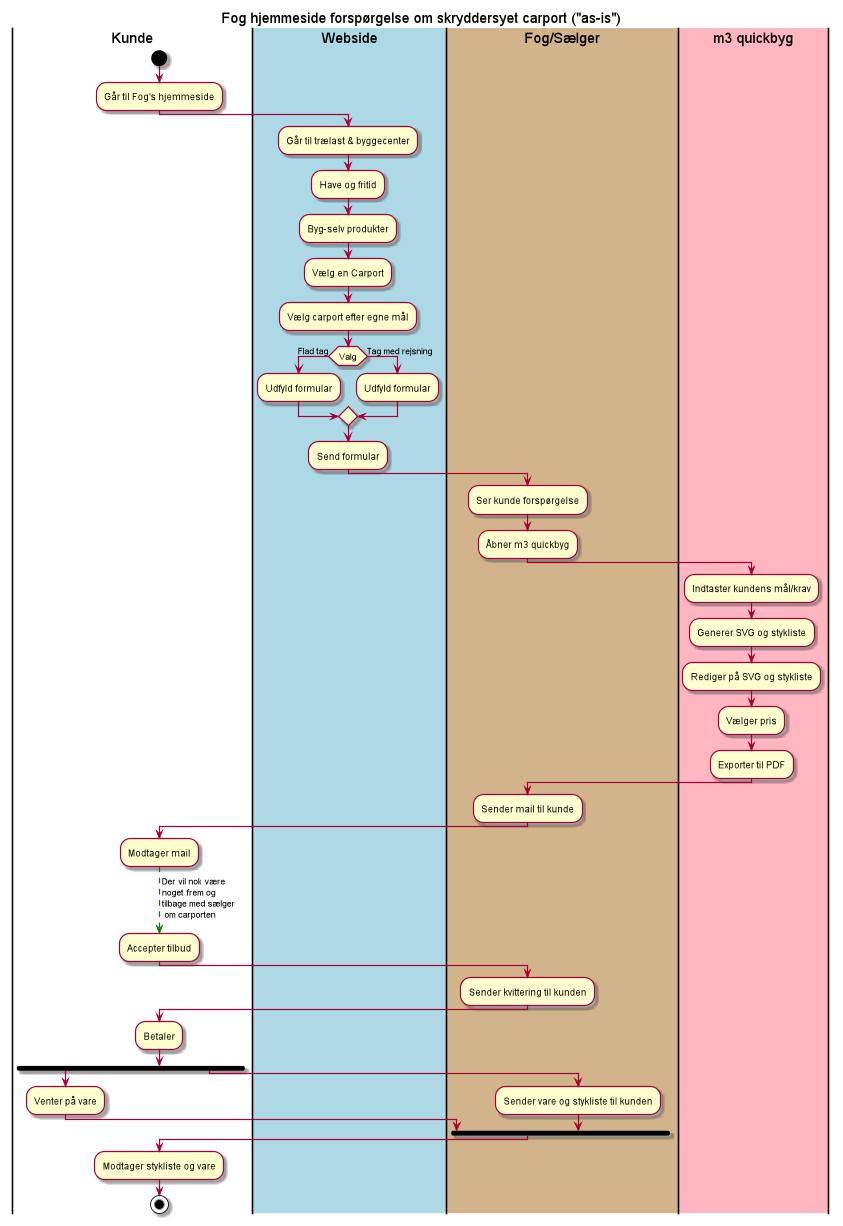

The diagram above was rendered by PlantUML. Its source (embedded in the PNG):
@startuml
'https://plantuml.com/activity-diagram-beta


Title Fog hjemmeside forspørgelse om skryddersyet carport ("as-is")
|#White|Kunde|
    start
    :Går til Fog's hjemmeside;

|#LightBlue|Webside|
    :Går til trælast & byggecenter;
    :Have og fritid;
    :Byg-selv produkter;
    :Vælg en Carport;
    :Vælg carport efter egne mål;
    if (Valg) then (Flad tag)
        :Udfyld formular;
    else (Tag med rejsning)
        :Udfyld formular;
    endif
    :Send formular;

|#Tan|Fog/Sælger|
    :Ser kunde forspørgelse;
    :Åbner m3 quickbyg;

|#LightPink|m3 quickbyg|
    :Indtaster kundens mål/krav;
    :Generer SVG og stykliste;
    :Rediger på SVG og stykliste;
    :Vælger pris;
    :Exporter til PDF;

|#Tan|Fog/Sælger|
    :Sender mail til kunde;

|#White|Kunde|
    :Modtager mail;
    -[#green,dashed]-> Der vil nok være
    noget frem og
    tilbage med sælger
     om carporten;
    :Accepter tilbud;

|#Tan|Fog/Sælger|
    :Sender kvittering til kunden;

|#White|Kunde|
    :Betaler;

    fork
    |#White|Kunde|
        :Venter på vare;
    fork again
    |#Tan|Fog/Sælger|
        :Sender vare og stykliste til kunden;
    end fork


|#White|Kunde|
    :Modtager stykliste og vare;


stop

@enduml